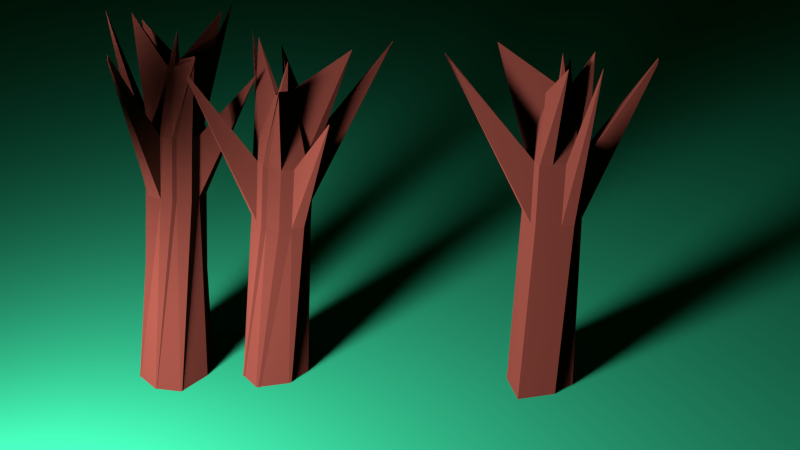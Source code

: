 # Source: braunerbaum.blend  (saved by Blender 2.76.0; exported with 4.5.12 LTS)
import bpy
from mathutils import Matrix  # noqa: F401  (used for matrix-valued properties, if any)

bpy.ops.wm.read_factory_settings(use_empty=True)
scene = bpy.context.scene
scene.name = 'Scene'

# ---- collections
col_collection_1 = bpy.data.collections.new('Collection 1'); scene.collection.children.link(col_collection_1)

# ---- materials (node trees are filled in below, after node groups)
mat_material = bpy.data.materials.new('Material')
mat_material.alpha_threshold = 0.0
mat_material.roughness = 0.5
mat_material.line_color = (0.0, 0.0, 0.0, 1.0)
mat_material_002 = bpy.data.materials.new('Material.002')
mat_material_002.alpha_threshold = 0.0
mat_material_002.roughness = 0.5
mat_material_001 = bpy.data.materials.new('Material.001')
mat_material_001.alpha_threshold = 0.0
mat_material_001.roughness = 0.5

# ---- material node trees
mat_material.use_nodes = True; mat_material.node_tree.nodes.clear()
_N = mat_material.node_tree.nodes; _L = mat_material.node_tree.links
n0 = _N.new('ShaderNodeOutputMaterial'); n0.name = 'Material Output'; n0.location = (300, 300)
n1 = _N.new('ShaderNodeBsdfDiffuse'); n1.name = 'Diffuse BSDF'; n1.location = (10, 300)
n1.inputs[0].default_value = (0.01109, 0.0037, 0.0005213, 1.0)
n1.inputs[1].default_value = 1000.0
_L.new(n1.outputs[0], n0.inputs[0])
n0.is_active_output = True
mat_material_002.use_nodes = True; mat_material_002.node_tree.nodes.clear()
_N = mat_material_002.node_tree.nodes; _L = mat_material_002.node_tree.links
n0 = _N.new('ShaderNodeOutputMaterial'); n0.name = 'Material Output'; n0.location = (300, 300)
n1 = _N.new('ShaderNodeBsdfDiffuse'); n1.name = 'Diffuse BSDF'; n1.location = (10, 300)
n1.inputs[0].default_value = (0.002175, 0.04696, 0.00462, 1.0)
_L.new(n1.outputs[0], n0.inputs[0])
n0.is_active_output = True
mat_material_001.use_nodes = True; mat_material_001.node_tree.nodes.clear()
_N = mat_material_001.node_tree.nodes; _L = mat_material_001.node_tree.links
n0 = _N.new('ShaderNodeOutputMaterial'); n0.name = 'Material Output'; n0.location = (300, 300)
n1 = _N.new('ShaderNodeEmission'); n1.name = 'Emission'; n1.location = (10, 300)
n1.inputs[0].default_value = (0.2161, 0.1536, 0.8, 1.0)
n1.inputs[1].default_value = 1e+04
_L.new(n1.outputs[0], n0.inputs[0])
n0.is_active_output = True

# ---- world
world_world = bpy.data.worlds.new('World'); scene.world = world_world
world_world.color = (0.05088, 0.05088, 0.05088)
world_world.use_sun_shadow = False
world_world.sun_shadow_jitter_overblur = 0.0
world_world.cycles.sampling_method = 'MANUAL'
world_world.cycles.sample_map_resolution = 256

# ---- cameras
cam_camera = bpy.data.cameras.new('Camera')
cam_camera.clip_end = 100.0
cam_camera.lens = 35.0
cam_camera.sensor_width = 32.0
cam_camera.sensor_height = 18.0
cam_camera.ortho_scale = 7.314
cam_camera.dof.focus_distance = 0.0

# ---- meshes
me_cube_002 = bpy.data.meshes.new('Cube.002')
me_cube_002.from_pydata([(0.8847, 0.7225, -5.588), (0.6542, -0.7424, -5.588), (-1.0, -1.0, -5.588), (-0.6527, 0.7932, -5.588), (0.2166, 0.2166, 3.456), (0.2166, -0.2167, 3.456), (-0.4404, -0.2166, 3.456), (-0.1229, 0.1034, 3.58), (1.0, -5.96e-08, -5.588), (1.788e-07, 1.0, -5.588), (0.5306, 0.3684, 0.2999), (0.0, -1.0, -5.588), (0.3001, -0.3883, 0.2999), (-1.0, 2.98e-07, -5.588), (-0.6459, -0.6459, 0.2999), (-0.2986, 0.4391, 0.2999), (0.2166, -2.384e-07, 3.456), (-0.03904, 0.1034, 3.58), (-0.03904, -0.06438, 3.58), (-0.1229, 0.01952, 3.58), (1.192e-07, 0.6561, 0.2999), (-0.6459, 1.192e-07, 0.2999), (-2.086e-07, -0.6459, 0.2999), (0.6459, -2.31e-07, 0.2999), (-0.03904, 0.01952, 3.58), (5.96e-08, 1.192e-07, -5.588), (0.5306, 0.3684, 1.878), (0.3001, -0.3883, 1.878), (-0.6459, -0.6459, 1.878), (-0.2986, 0.4391, 1.878), (0.2166, -0.1083, 3.456), (-0.081, 0.1034, 3.58), (-0.081, -0.06438, 3.58), (-0.1229, 0.06147, 3.58), (0.2166, 0.1083, 3.456), (0.00291, 0.1034, 3.58), (0.1083, -0.2166, 3.456), (-0.1229, -0.02243, 3.58), (-0.323, 0.6561, 0.2999), (0.323, 0.6459, 0.2999), (1.192e-07, 0.6561, 1.878), (-0.6459, 0.323, 0.2999), (-0.6459, -0.323, 0.2999), (-0.6459, 8.941e-08, 1.878), (-0.323, -0.6459, 0.2999), (0.323, -0.6459, 0.2999), (-2.98e-07, -0.6459, 1.878), (0.6459, -0.323, 0.2999), (0.6459, 0.323, 0.2999), (0.6459, -3.055e-07, 1.878), (-0.03904, -0.02243, 3.58), (-0.03904, 0.06147, 3.58), (0.00291, 0.03479, 4.246), (-0.081, 0.01952, 3.58), (-0.081, 0.06147, 3.58), (0.00291, 0.0462, 4.246), (0.1083, -0.1083, 3.456), (0.6459, 0.323, 1.878), (0.323, -0.6459, 1.878), (-0.6459, -0.323, 1.878), (0.323, 0.6459, 1.878), (-0.323, 0.6561, 1.878), (-0.6459, 0.323, 1.878), (-0.323, -0.6459, 1.878), (0.6459, -0.323, 1.878), (-0.081, -0.02243, 3.58), (-2.736, -0.1654, 4.496), (-2.736, -0.1575, 4.496), (-2.736, -0.1654, 4.457), (-2.736, -0.1575, 4.457), (-0.1577, 1.989, 3.497), (-0.1652, 1.989, 3.497), (-0.1577, 1.989, 3.534), (-0.1652, 1.989, 3.534), (2.209, -0.1486, 3.919), (2.209, -0.1743, 3.919), (2.209, -0.1486, 4.045), (2.209, -0.1743, 4.045), (-2.235e-07, -0.6459, 0.2962), (0.323, -0.6459, 0.2962), (-2.98e-07, -0.6459, 1.874), (0.323, -0.6459, 1.874), (0.1595, -1.766, 4.39), (0.1634, -1.766, 4.39), (0.1595, -1.766, 4.409), (0.1634, -1.766, 4.409), (-0.3211, -1.128, 4.245), (-0.3305, -1.137, 4.211), (-0.3188, -1.128, 4.245), (-0.3234, -1.137, 4.211), (6.503, -0.04724, 3.305), (6.359, -1.737, 1.894), (7.479, 0.8665, 1.217), (7.198, -0.823, -0.1947), (-1.419, 0.3223, 4.525), (-1.424, 0.3271, 4.508), (-1.419, 0.3211, 4.525), (-1.424, 0.3235, 4.508), (0.544, 0.854, 3.831), (0.5276, 0.8376, 3.891), (0.544, 0.8582, 3.831), (0.5482, 0.854, 3.831), (0.5276, 0.85, 3.891), (0.54, 0.8376, 3.891), (0.3262, -0.9437, 4.514), (0.3229, -0.9396, 4.526), (0.3221, -0.9404, 4.526), (0.3221, -0.9396, 4.526), (0.3262, -0.9412, 4.514)], [], [(25, 11, 2, 13), (65, 37, 6, 32), (64, 30, 5, 27), (32, 6, 86, 88), (62, 33, 96, 97), (20, 9, 3, 15, 38), (61, 38, 15, 29), (60, 39, 20, 40), (10, 0, 9, 20, 39), (13, 21, 41, 15, 3), (2, 14, 42, 21, 13), (59, 37, 19, 43), (11, 22, 44, 14, 2), (1, 12, 45, 22, 11), (58, 36, 18, 46), (8, 23, 47, 12, 1), (0, 10, 48, 23, 8), (57, 34, 16, 49), (56, 50, 18, 36), (55, 51, 24, 52), (54, 33, 19, 53), (9, 25, 13, 3), (0, 8, 25, 9), (8, 1, 11, 25), (51, 54, 53, 24), (17, 31, 54, 51), (31, 7, 33, 54), (34, 55, 52, 16), (4, 35, 55, 34), (35, 17, 51, 55), (30, 56, 36, 5), (16, 52, 56, 30), (52, 24, 50, 56), (48, 57, 49, 23), (10, 26, 57, 48), (57, 26, 99, 102), (45, 58, 81, 79), (12, 27, 58, 45), (27, 5, 36, 58), (42, 59, 69, 67), (14, 28, 59, 42), (28, 6, 37, 59), (35, 60, 40, 17), (4, 34, 100, 98), (26, 10, 39, 60), (31, 61, 29, 7), (17, 40, 61, 31), (38, 61, 73, 71), (41, 62, 29, 15), (21, 43, 62, 41), (43, 19, 33, 62), (44, 63, 28, 14), (22, 46, 63, 44), (46, 18, 32, 63), (47, 64, 27, 12), (64, 47, 75, 77), (49, 16, 30, 64), (50, 65, 32, 18), (24, 53, 65, 50), (53, 19, 37, 65), (67, 69, 68, 66), (59, 43, 68, 69), (43, 21, 66, 68), (21, 42, 67, 66), (72, 70, 71, 73), (61, 40, 72, 73), (40, 20, 70, 72), (20, 38, 71, 70), (74, 76, 77, 75), (23, 49, 76, 74), (49, 64, 77, 76), (47, 23, 74, 75), (79, 81, 85, 83), (58, 46, 80, 81), (46, 22, 78, 80), (22, 45, 79, 78), (83, 85, 84, 82), (80, 78, 82, 84), (81, 80, 84, 85), (78, 79, 83, 82), (89, 88, 86, 87), (6, 28, 87, 86), (28, 63, 89, 87), (63, 32, 88, 89), (90, 91, 93, 92), (97, 96, 94, 95), (33, 7, 94, 96), (29, 62, 97, 95), (7, 29, 95, 94), (99, 98, 100, 102), (98, 99, 103, 101), (26, 60, 103, 99), (35, 4, 98, 101), (60, 35, 101, 103), (34, 57, 102, 100), (27, 64, 108, 104), (30, 56, 107, 105), (64, 30, 105, 108), (36, 56, 107, 106)])
me_cube_002.materials.append(mat_material)
me_cube_002.use_remesh_preserve_volume = False
me_cube_002.use_remesh_preserve_attributes = False
me_cube_002.use_mirror_vertex_groups = False
me_cube_002.update()
me_cube_001 = bpy.data.meshes.new('Cube.001')
me_cube_001.from_pydata([(0.8847, 0.7225, -5.588), (0.6542, -0.7424, -5.588), (-1.0, -1.0, -5.588), (-0.6527, 0.7932, -5.588), (0.2166, 0.2166, 3.456), (0.2166, -0.2167, 3.456), (-0.4404, -0.2166, 3.456), (-0.1229, 0.1034, 3.58), (1.0, -5.96e-08, -5.588), (1.788e-07, 1.0, -5.588), (0.5306, 0.3684, 0.2999), (0.0, -1.0, -5.588), (0.3001, -0.3883, 0.2999), (-1.0, 2.98e-07, -5.588), (-0.6459, -0.6459, 0.2999), (-0.2986, 0.4391, 0.2999), (0.2166, -2.384e-07, 3.456), (-0.03904, 0.1034, 3.58), (-0.03904, -0.06438, 3.58), (-0.1229, 0.01952, 3.58), (1.192e-07, 0.6561, 0.2999), (-0.6459, 1.192e-07, 0.2999), (-2.086e-07, -0.6459, 0.2999), (0.6459, -2.31e-07, 0.2999), (-0.03904, 0.01952, 3.58), (5.96e-08, 1.192e-07, -5.588), (0.5306, 0.3684, 1.878), (0.3001, -0.3883, 1.878), (-0.6459, -0.6459, 1.878), (-0.2986, 0.4391, 1.878), (0.2166, -0.1083, 3.456), (-0.081, 0.1034, 3.58), (-0.081, -0.06438, 3.58), (-0.1229, 0.06147, 3.58), (0.2166, 0.1083, 3.456), (0.00291, 0.1034, 3.58), (0.1083, -0.2166, 3.456), (-0.1229, -0.02243, 3.58), (-0.323, 0.6561, 0.2999), (0.323, 0.6459, 0.2999), (1.192e-07, 0.6561, 1.878), (-0.6459, 0.323, 0.2999), (-0.6459, -0.323, 0.2999), (-0.6459, 8.941e-08, 1.878), (-0.323, -0.6459, 0.2999), (0.323, -0.6459, 0.2999), (-2.98e-07, -0.6459, 1.878), (0.6459, -0.323, 0.2999), (0.6459, 0.323, 0.2999), (0.6459, -3.055e-07, 1.878), (-0.03904, -0.02243, 3.58), (-0.03904, 0.06147, 3.58), (0.00291, 0.03479, 4.246), (-0.081, 0.01952, 3.58), (-0.081, 0.06147, 3.58), (0.00291, 0.0462, 4.246), (0.1083, -0.1083, 3.456), (0.6459, 0.323, 1.878), (0.323, -0.6459, 1.878), (-0.6459, -0.323, 1.878), (0.323, 0.6459, 1.878), (-0.323, 0.6561, 1.878), (-0.6459, 0.323, 1.878), (-0.323, -0.6459, 1.878), (0.6459, -0.323, 1.878), (-0.081, -0.02243, 3.58), (-2.736, -0.1654, 4.496), (-2.736, -0.1575, 4.496), (-2.736, -0.1654, 4.457), (-2.736, -0.1575, 4.457), (-0.1577, 1.989, 3.497), (-0.1652, 1.989, 3.497), (-0.1577, 1.989, 3.534), (-0.1652, 1.989, 3.534), (2.209, -0.1486, 3.919), (2.209, -0.1743, 3.919), (2.209, -0.1486, 4.045), (2.209, -0.1743, 4.045), (-2.235e-07, -0.6459, 0.2962), (0.323, -0.6459, 0.2962), (-2.98e-07, -0.6459, 1.874), (0.323, -0.6459, 1.874), (0.1595, -1.766, 4.39), (0.1634, -1.766, 4.39), (0.1595, -1.766, 4.409), (0.1634, -1.766, 4.409), (-0.3211, -1.128, 4.245), (-0.3305, -1.137, 4.211), (-0.3188, -1.128, 4.245), (-0.3234, -1.137, 4.211), (6.503, -0.04724, 3.305), (6.359, -1.737, 1.894), (7.479, 0.8665, 1.217), (7.198, -0.823, -0.1947), (-1.419, 0.3223, 4.525), (-1.424, 0.3271, 4.508), (-1.419, 0.3211, 4.525), (-1.424, 0.3235, 4.508), (0.544, 0.854, 3.831), (0.5276, 0.8376, 3.891), (0.544, 0.8582, 3.831), (0.5482, 0.854, 3.831), (0.5276, 0.85, 3.891), (0.54, 0.8376, 3.891), (0.3262, -0.9437, 4.514), (0.3229, -0.9396, 4.526), (0.3221, -0.9404, 4.526), (0.3221, -0.9396, 4.526), (0.3262, -0.9412, 4.514)], [], [(25, 11, 2, 13), (65, 37, 6, 32), (64, 30, 5, 27), (32, 6, 86, 88), (62, 33, 96, 97), (20, 9, 3, 15, 38), (61, 38, 15, 29), (60, 39, 20, 40), (10, 0, 9, 20, 39), (13, 21, 41, 15, 3), (2, 14, 42, 21, 13), (59, 37, 19, 43), (11, 22, 44, 14, 2), (1, 12, 45, 22, 11), (58, 36, 18, 46), (8, 23, 47, 12, 1), (0, 10, 48, 23, 8), (57, 34, 16, 49), (56, 50, 18, 36), (55, 51, 24, 52), (54, 33, 19, 53), (9, 25, 13, 3), (0, 8, 25, 9), (8, 1, 11, 25), (51, 54, 53, 24), (17, 31, 54, 51), (31, 7, 33, 54), (34, 55, 52, 16), (4, 35, 55, 34), (35, 17, 51, 55), (30, 56, 36, 5), (16, 52, 56, 30), (52, 24, 50, 56), (48, 57, 49, 23), (10, 26, 57, 48), (57, 26, 99, 102), (45, 58, 81, 79), (12, 27, 58, 45), (27, 5, 36, 58), (42, 59, 69, 67), (14, 28, 59, 42), (28, 6, 37, 59), (35, 60, 40, 17), (4, 34, 100, 98), (26, 10, 39, 60), (31, 61, 29, 7), (17, 40, 61, 31), (38, 61, 73, 71), (41, 62, 29, 15), (21, 43, 62, 41), (43, 19, 33, 62), (44, 63, 28, 14), (22, 46, 63, 44), (46, 18, 32, 63), (47, 64, 27, 12), (64, 47, 75, 77), (49, 16, 30, 64), (50, 65, 32, 18), (24, 53, 65, 50), (53, 19, 37, 65), (67, 69, 68, 66), (59, 43, 68, 69), (43, 21, 66, 68), (21, 42, 67, 66), (72, 70, 71, 73), (61, 40, 72, 73), (40, 20, 70, 72), (20, 38, 71, 70), (74, 76, 77, 75), (23, 49, 76, 74), (49, 64, 77, 76), (47, 23, 74, 75), (79, 81, 85, 83), (58, 46, 80, 81), (46, 22, 78, 80), (22, 45, 79, 78), (83, 85, 84, 82), (80, 78, 82, 84), (81, 80, 84, 85), (78, 79, 83, 82), (89, 88, 86, 87), (6, 28, 87, 86), (28, 63, 89, 87), (63, 32, 88, 89), (90, 91, 93, 92), (97, 96, 94, 95), (33, 7, 94, 96), (29, 62, 97, 95), (7, 29, 95, 94), (99, 98, 100, 102), (98, 99, 103, 101), (26, 60, 103, 99), (35, 4, 98, 101), (60, 35, 101, 103), (34, 57, 102, 100), (27, 64, 108, 104), (30, 56, 107, 105), (64, 30, 105, 108), (36, 56, 107, 106)])
me_cube_001.materials.append(mat_material)
me_cube_001.use_remesh_preserve_volume = False
me_cube_001.use_remesh_preserve_attributes = False
me_cube_001.use_mirror_vertex_groups = False
me_cube_001.update()
me_plane_001 = bpy.data.meshes.new('Plane.001')
me_plane_001.from_pydata([(-1.0, -1.0, 0.0), (1.0, -1.0, 0.0), (-1.0, 1.0, 0.0), (1.0, 1.0, 0.0)], [], [(0, 1, 3, 2)])
me_plane_001.materials.append(mat_material_002)
me_plane_001.use_remesh_preserve_volume = False
me_plane_001.use_remesh_preserve_attributes = False
me_plane_001.use_mirror_vertex_groups = False
me_plane_001.update()
me_plane = bpy.data.meshes.new('Plane')
me_plane.from_pydata([(-1.0, -1.0, 0.0), (1.0, -1.0, 0.0), (-1.0, 1.0, 0.0), (1.0, 1.0, 0.0)], [], [(0, 1, 3, 2)])
me_plane.materials.append(mat_material_001)
me_plane.use_remesh_preserve_volume = False
me_plane.use_remesh_preserve_attributes = False
me_plane.use_mirror_vertex_groups = False
me_plane.update()
me_cube = bpy.data.meshes.new('Cube')
me_cube.from_pydata([(0.8847, 0.7225, -5.588), (0.6542, -0.7424, -5.588), (-1.0, -1.0, -5.588), (-0.6527, 0.7932, -5.588), (0.2166, 0.2166, 3.456), (0.2166, -0.2167, 3.456), (-0.4404, -0.2166, 3.456), (-0.1229, 0.1034, 3.58), (1.0, -5.96e-08, -5.588), (1.788e-07, 1.0, -5.588), (0.5306, 0.3684, 0.2999), (0.0, -1.0, -5.588), (0.3001, -0.3883, 0.2999), (-1.0, 2.98e-07, -5.588), (-0.6459, -0.6459, 0.2999), (-0.2986, 0.4391, 0.2999), (0.2166, -2.384e-07, 3.456), (-0.03904, 0.1034, 3.58), (-0.03904, -0.06438, 3.58), (-0.1229, 0.01952, 3.58), (1.192e-07, 0.6561, 0.2999), (-0.6459, 1.192e-07, 0.2999), (-2.086e-07, -0.6459, 0.2999), (0.6459, -2.31e-07, 0.2999), (-0.03904, 0.01952, 3.58), (5.96e-08, 1.192e-07, -5.588), (0.5306, 0.3684, 1.878), (0.3001, -0.3883, 1.878), (-0.6459, -0.6459, 1.878), (-0.2986, 0.4391, 1.878), (0.2166, -0.1083, 3.456), (-0.081, 0.1034, 3.58), (-0.081, -0.06438, 3.58), (-0.1229, 0.06147, 3.58), (0.2166, 0.1083, 3.456), (0.00291, 0.1034, 3.58), (0.1083, -0.2166, 3.456), (-0.1229, -0.02243, 3.58), (-0.323, 0.6561, 0.2999), (0.323, 0.6459, 0.2999), (1.192e-07, 0.6561, 1.878), (-0.6459, 0.323, 0.2999), (-0.6459, -0.323, 0.2999), (-0.6459, 8.941e-08, 1.878), (-0.323, -0.6459, 0.2999), (0.323, -0.6459, 0.2999), (-2.98e-07, -0.6459, 1.878), (0.6459, -0.323, 0.2999), (0.6459, 0.323, 0.2999), (0.6459, -3.055e-07, 1.878), (-0.03904, -0.02243, 3.58), (-0.03904, 0.06147, 3.58), (0.00291, 0.03479, 4.246), (-0.081, 0.01952, 3.58), (-0.081, 0.06147, 3.58), (0.00291, 0.0462, 4.246), (0.1083, -0.1083, 3.456), (0.6459, 0.323, 1.878), (0.323, -0.6459, 1.878), (-0.6459, -0.323, 1.878), (0.323, 0.6459, 1.878), (-0.323, 0.6561, 1.878), (-0.6459, 0.323, 1.878), (-0.323, -0.6459, 1.878), (0.6459, -0.323, 1.878), (-0.081, -0.02243, 3.58), (-2.736, -0.1654, 4.496), (-2.736, -0.1575, 4.496), (-2.736, -0.1654, 4.457), (-2.736, -0.1575, 4.457), (-0.1577, 1.989, 3.497), (-0.1652, 1.989, 3.497), (-0.1577, 1.989, 3.534), (-0.1652, 1.989, 3.534), (2.209, -0.1486, 3.919), (2.209, -0.1743, 3.919), (2.209, -0.1486, 4.045), (2.209, -0.1743, 4.045), (-2.235e-07, -0.6459, 0.2962), (0.323, -0.6459, 0.2962), (-2.98e-07, -0.6459, 1.874), (0.323, -0.6459, 1.874), (0.1595, -1.766, 4.39), (0.1634, -1.766, 4.39), (0.1595, -1.766, 4.409), (0.1634, -1.766, 4.409), (-0.3211, -1.128, 4.245), (-0.3305, -1.137, 4.211), (-0.3188, -1.128, 4.245), (-0.3234, -1.137, 4.211), (6.503, -0.04724, 3.305), (6.359, -1.737, 1.894), (7.479, 0.8665, 1.217), (7.198, -0.823, -0.1947), (-1.419, 0.3223, 4.525), (-1.424, 0.3271, 4.508), (-1.419, 0.3211, 4.525), (-1.424, 0.3235, 4.508), (0.544, 0.854, 3.831), (0.5276, 0.8376, 3.891), (0.544, 0.8582, 3.831), (0.5482, 0.854, 3.831), (0.5276, 0.85, 3.891), (0.54, 0.8376, 3.891), (0.3262, -0.9437, 4.514), (0.3229, -0.9396, 4.526), (0.3221, -0.9404, 4.526), (0.3221, -0.9396, 4.526), (0.3262, -0.9412, 4.514)], [], [(25, 11, 2, 13), (65, 37, 6, 32), (64, 30, 5, 27), (32, 6, 86, 88), (62, 33, 96, 97), (20, 9, 3, 15, 38), (61, 38, 15, 29), (60, 39, 20, 40), (10, 0, 9, 20, 39), (13, 21, 41, 15, 3), (2, 14, 42, 21, 13), (59, 37, 19, 43), (11, 22, 44, 14, 2), (1, 12, 45, 22, 11), (58, 36, 18, 46), (8, 23, 47, 12, 1), (0, 10, 48, 23, 8), (57, 34, 16, 49), (56, 50, 18, 36), (55, 51, 24, 52), (54, 33, 19, 53), (9, 25, 13, 3), (0, 8, 25, 9), (8, 1, 11, 25), (51, 54, 53, 24), (17, 31, 54, 51), (31, 7, 33, 54), (34, 55, 52, 16), (4, 35, 55, 34), (35, 17, 51, 55), (30, 56, 36, 5), (16, 52, 56, 30), (52, 24, 50, 56), (48, 57, 49, 23), (10, 26, 57, 48), (57, 26, 99, 102), (45, 58, 81, 79), (12, 27, 58, 45), (27, 5, 36, 58), (42, 59, 69, 67), (14, 28, 59, 42), (28, 6, 37, 59), (35, 60, 40, 17), (4, 34, 100, 98), (26, 10, 39, 60), (31, 61, 29, 7), (17, 40, 61, 31), (38, 61, 73, 71), (41, 62, 29, 15), (21, 43, 62, 41), (43, 19, 33, 62), (44, 63, 28, 14), (22, 46, 63, 44), (46, 18, 32, 63), (47, 64, 27, 12), (64, 47, 75, 77), (49, 16, 30, 64), (50, 65, 32, 18), (24, 53, 65, 50), (53, 19, 37, 65), (67, 69, 68, 66), (59, 43, 68, 69), (43, 21, 66, 68), (21, 42, 67, 66), (72, 70, 71, 73), (61, 40, 72, 73), (40, 20, 70, 72), (20, 38, 71, 70), (74, 76, 77, 75), (23, 49, 76, 74), (49, 64, 77, 76), (47, 23, 74, 75), (79, 81, 85, 83), (58, 46, 80, 81), (46, 22, 78, 80), (22, 45, 79, 78), (83, 85, 84, 82), (80, 78, 82, 84), (81, 80, 84, 85), (78, 79, 83, 82), (89, 88, 86, 87), (6, 28, 87, 86), (28, 63, 89, 87), (63, 32, 88, 89), (90, 91, 93, 92), (97, 96, 94, 95), (33, 7, 94, 96), (29, 62, 97, 95), (7, 29, 95, 94), (99, 98, 100, 102), (98, 99, 103, 101), (26, 60, 103, 99), (35, 4, 98, 101), (60, 35, 101, 103), (34, 57, 102, 100), (27, 64, 108, 104), (30, 56, 107, 105), (64, 30, 105, 108), (36, 56, 107, 106)])
me_cube.materials.append(mat_material)
me_cube.use_remesh_preserve_volume = False
me_cube.use_remesh_preserve_attributes = False
me_cube.use_mirror_vertex_groups = False
me_cube.update()

# ---- objects
ob_cube_002 = bpy.data.objects.new('Cube.002', me_cube_002)
ob_cube_001 = bpy.data.objects.new('Cube.001', me_cube_001)
ob_plane_001 = bpy.data.objects.new('Plane.001', me_plane_001)
ob_plane = bpy.data.objects.new('Plane', me_plane)
ob_cube = bpy.data.objects.new('Cube', me_cube)
ob_camera = bpy.data.objects.new('Camera', cam_camera)

# ---- transforms, parenting, visibility, modifiers, constraints
ob_cube_002.location = (0.7315, -3.024, 1.972)
ob_cube_002.rotation_euler = (-0.09349, -0.07395, -7.399)
ob_cube_002.scale = (0.3737, 0.3737, 0.3737)
ob_cube_002.lock_rotations_4d = False
ob_cube_002.empty_display_type = 'ARROWS'
ob_cube_002.lineart.crease_threshold = 0.0
ob_cube_001.location = (1.466, -2.396, 1.754)
ob_cube_001.rotation_euler = (-0.09349, -0.07395, -8.104)
ob_cube_001.scale = (0.3737, 0.3737, 0.3737)
ob_cube_001.lock_rotations_4d = False
ob_cube_001.empty_display_type = 'ARROWS'
ob_cube_001.lineart.crease_threshold = 0.0
ob_plane_001.location = (-4.725, 3.931, 0.1602)
ob_plane_001.scale = (14.45, 14.45, 14.45)
ob_plane_001.lineart.crease_threshold = 0.0
ob_plane.location = (2.642, -7.641, 2.389)
ob_plane.rotation_euler = (4.422, -1.027, 0.2002)
ob_plane.scale = (0.7006, 0.7006, 0.7006)
ob_plane.lineart.crease_threshold = 0.0
ob_cube.location = (3.228, -0.6738, 1.788)
ob_cube.rotation_euler = (0.0, -0.0, -5.263)
ob_cube.scale = (0.3737, 0.3737, 0.3737)
ob_cube.lock_rotations_4d = False
ob_cube.empty_display_type = 'ARROWS'
ob_cube.lineart.crease_threshold = 0.0
ob_camera.location = (7.481, -6.508, 5.344)
ob_camera.rotation_euler = (1.109, 0.01082, 0.8149)
ob_camera.lock_rotations_4d = False
ob_camera.empty_display_type = 'ARROWS'
ob_camera.color = (0.0, 0.0, 0.0, 0.0)
ob_camera.display_type = 'WIRE'
ob_camera.lineart.crease_threshold = 0.0

# ---- collection membership
col_collection_1.objects.link(ob_cube_002)
col_collection_1.objects.link(ob_cube_001)
col_collection_1.objects.link(ob_plane_001)
col_collection_1.objects.link(ob_plane)
col_collection_1.objects.link(ob_cube)
col_collection_1.objects.link(ob_camera)

# ---- scene / render settings (as saved in the file)
scene.camera = ob_camera
scene.frame_start = 1; scene.frame_end = 250; scene.frame_set(1)
scene.render.engine = 'CYCLES'
scene.render.resolution_percentage = 50
scene.render.dither_intensity = 0.0
scene.cycles.use_denoising = False
scene.cycles.samples = 250
scene.cycles.sampling_pattern = 'TABULATED_SOBOL'
scene.cycles.light_sampling_threshold = 0.0
scene.cycles.use_adaptive_sampling = False
scene.cycles.use_light_tree = False
scene.cycles.blur_glossy = 0.0
scene.cycles.pixel_filter_type = 'GAUSSIAN'
scene.cycles.sample_clamp_indirect = 0.0
scene.view_settings.view_transform = 'Standard'
bpy.context.view_layer.update()

